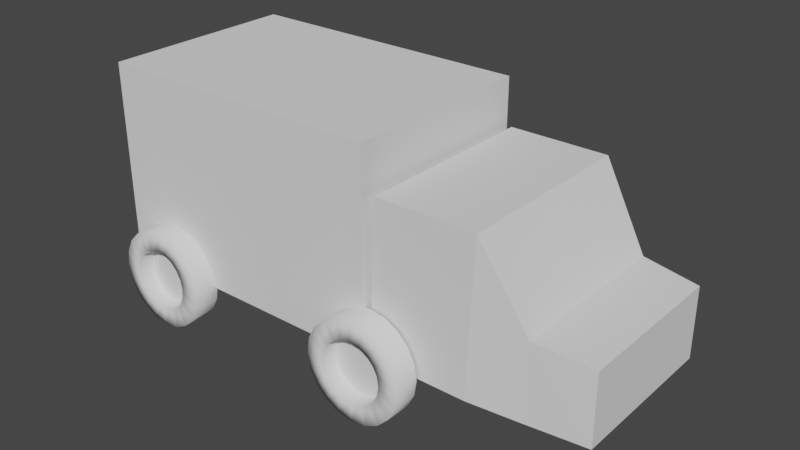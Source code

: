 # Source: truck.blend  (saved by Blender 2.80.75; exported with 4.5.12 LTS)
import bpy
from mathutils import Matrix  # noqa: F401  (used for matrix-valued properties, if any)

bpy.ops.wm.read_factory_settings(use_empty=True)
scene = bpy.context.scene
scene.name = 'Scene'

# ---- collections
col_collection = bpy.data.collections.new('Collection'); scene.collection.children.link(col_collection)

# ---- world
world_world = bpy.data.worlds.new('World'); scene.world = world_world
world_world.use_nodes = True; world_world.node_tree.nodes.clear()
_N = world_world.node_tree.nodes; _L = world_world.node_tree.links
n0 = _N.new('ShaderNodeOutputWorld'); n0.name = 'World Output'; n0.location = (300, 300)
n1 = _N.new('ShaderNodeBackground'); n1.name = 'Background'; n1.location = (10, 300)
n1.inputs[0].default_value = (0.05088, 0.05088, 0.05088, 1.0)
_L.new(n1.outputs[0], n0.inputs[0])
n0.is_active_output = True
world_world.color = (0.05088, 0.05088, 0.05088)
world_world.use_sun_shadow = False
world_world.sun_shadow_jitter_overblur = 0.0

# ---- meshes
me_cube_001 = bpy.data.meshes.new('Cube.001')
me_cube_001.from_pydata([(-3.0, -2.0, 0.0), (-3.0, -2.0, 4.0), (-3.0, 2.0, 0.0), (-3.0, 2.0, 4.0), (3.0, -2.0, 0.0), (3.0, -2.0, 4.0), (3.0, 2.0, 0.0), (3.0, 2.0, 4.0), (-3.0, -1.877, 0.1227), (-3.0, -1.877, 3.877), (-3.0, 1.877, 0.1227), (-3.0, 1.877, 3.877), (2.784, -1.877, 0.1227), (2.784, -1.877, 3.877), (2.784, 1.877, 0.1227), (2.784, 1.877, 3.877)], [], [(3, 2, 10, 11), (2, 3, 7, 6), (6, 7, 5, 4), (4, 5, 1, 0), (2, 6, 4, 0), (7, 3, 1, 5), (9, 11, 15, 13), (0, 1, 9, 8), (1, 3, 11, 9), (2, 0, 8, 10), (12, 13, 15, 14), (10, 8, 12, 14), (11, 10, 14, 15), (8, 9, 13, 12)])
_uv = me_cube_001.uv_layers.new(name='UVMap')
_uv.uv.foreach_set('vector', [0.625, 0.25, 0.375, 0.25, 0.375, 0.25, 0.625, 0.25, 0.375, 0.25, 0.625, 0.25, 0.625, 0.5, 0.375, 0.5, 0.375, 0.5, 0.625, 0.5, 0.625, 0.75, 0.375, 0.75, 0.375, 0.75, 0.625, 0.75, 0.625, 1.0, 0.375, 1.0, 0.125, 0.5, 0.375, 0.5, 0.375, 0.75, 0.125, 0.75, 0.625, 0.5, 0.875, 0.5, 0.875, 0.75, 0.625, 0.75, 0.875, 0.75, 0.875, 0.5, 0.875, 0.5, 0.875, 0.75, 0.375, 1.0, 0.625, 1.0, 0.625, 1.0, 0.375, 1.0, 0.875, 0.75, 0.875, 0.5, 0.875, 0.5, 0.875, 0.75, 0.125, 0.5, 0.125, 0.75, 0.125, 0.75, 0.125, 0.5, 0.375, 0.0, 0.625, 0.0, 0.625, 0.25, 0.375, 0.25, 0.125, 0.5, 0.125, 0.75, 0.125, 0.75, 0.125, 0.5, 0.625, 0.25, 0.375, 0.25, 0.375, 0.25, 0.625, 0.25, 0.375, 1.0, 0.625, 1.0, 0.625, 1.0, 0.375, 1.0])
me_cube_001.use_remesh_preserve_volume = False
me_cube_001.use_remesh_preserve_attributes = False
me_cube_001.use_mirror_vertex_groups = False
me_cube_001.update()
me_cube_002 = bpy.data.meshes.new('Cube.002')
me_cube_002.from_pydata([(-1.0, -1.893, -1.0), (-0.8628, -1.893, 2.078), (-1.0, 1.893, -1.0), (-0.8628, 1.893, 2.078), (1.0, -1.893, -1.0), (1.137, -1.893, 2.078), (1.0, 1.893, -1.0), (1.137, 1.893, 2.078), (2.001, -1.741, -1.041), (2.07, -1.741, 0.5015), (2.001, 1.741, -1.041), (2.07, 1.741, 0.5015), (3.204, -1.608, -1.035), (3.203, -1.608, 0.3915), (3.204, 1.608, -1.035), (3.203, 1.608, 0.3915)], [], [(0, 1, 3, 2), (2, 3, 7, 6), (5, 4, 8, 9), (4, 5, 1, 0), (2, 6, 4, 0), (7, 3, 1, 5), (8, 10, 14, 12), (4, 6, 10, 8), (7, 5, 9, 11), (6, 7, 11, 10), (14, 15, 13, 12), (11, 9, 13, 15), (10, 11, 15, 14), (9, 8, 12, 13)])
_uv = me_cube_002.uv_layers.new(name='UVMap')
_uv.uv.foreach_set('vector', [0.375, 0.0, 0.625, 0.0, 0.625, 0.25, 0.375, 0.25, 0.375, 0.25, 0.625, 0.25, 0.625, 0.5, 0.375, 0.5, 0.625, 0.75, 0.375, 0.75, 0.375, 0.75, 0.625, 0.75, 0.375, 0.75, 0.625, 0.75, 0.625, 1.0, 0.375, 1.0, 0.125, 0.5, 0.375, 0.5, 0.375, 0.75, 0.125, 0.75, 0.625, 0.5, 0.875, 0.5, 0.875, 0.75, 0.625, 0.75, 0.375, 0.75, 0.375, 0.5, 0.375, 0.5, 0.375, 0.75, 0.375, 0.75, 0.375, 0.5, 0.375, 0.5, 0.375, 0.75, 0.625, 0.5, 0.625, 0.75, 0.625, 0.75, 0.625, 0.5, 0.375, 0.5, 0.625, 0.5, 0.625, 0.5, 0.375, 0.5, 0.375, 0.5, 0.625, 0.5, 0.625, 0.75, 0.375, 0.75, 0.625, 0.5, 0.625, 0.75, 0.625, 0.75, 0.625, 0.5, 0.375, 0.5, 0.625, 0.5, 0.625, 0.5, 0.375, 0.5, 0.625, 0.75, 0.375, 0.75, 0.375, 0.75, 0.625, 0.75])
me_cube_002.use_remesh_preserve_volume = False
me_cube_002.use_remesh_preserve_attributes = False
me_cube_002.use_mirror_vertex_groups = False
me_cube_002.update()
me_circle = bpy.data.meshes.new('Circle')
me_circle.from_pydata([(-3.553e-15, 0.1003, 1.0), (-0.309, 0.1003, 0.9511), (-0.5878, 0.1003, 0.809), (-0.809, 0.1003, 0.5878), (-0.9511, 0.1003, 0.309), (-1.0, 0.1003, -3.358e-07), (-0.9511, 0.1003, -0.309), (-0.809, 0.1003, -0.5878), (-0.5878, 0.1003, -0.809), (-0.309, 0.1003, -0.9511), (3.258e-07, 0.1003, -1.0), (0.309, 0.1003, -0.9511), (0.5878, 0.1003, -0.809), (0.809, 0.1003, -0.5878), (0.9511, 0.1003, -0.309), (1.0, 0.1003, 6.735e-07), (0.9511, 0.1003, 0.309), (0.809, 0.1003, 0.5878), (0.5878, 0.1003, 0.809), (0.309, 0.1003, 0.9511), (-3.553e-15, 0.6371, 1.0), (-0.309, 0.6371, 0.9511), (-0.5878, 0.6371, 0.809), (-0.809, 0.6371, 0.5878), (-0.9511, 0.6371, 0.309), (-1.0, 0.6371, -3.358e-07), (-0.9511, 0.6371, -0.309), (-0.809, 0.6371, -0.5878), (-0.5878, 0.6371, -0.809), (-0.309, 0.6371, -0.9511), (3.258e-07, 0.6371, -1.0), (0.309, 0.6371, -0.9511), (0.5878, 0.6371, -0.809), (0.809, 0.6371, -0.5878), (0.9511, 0.6371, -0.309), (1.0, 0.6371, 6.735e-07), (0.9511, 0.6371, 0.309), (0.809, 0.6371, 0.5878), (0.5878, 0.6371, 0.809), (0.309, 0.6371, 0.9511), (-4.127e-08, 0.6371, 0.6154), (-0.1902, 0.6371, 0.5853), (-0.3617, 0.6371, 0.4978), (-0.4978, 0.6371, 0.3617), (-0.5853, 0.6371, 0.1902), (-0.6154, 0.6371, -2.02e-07), (-0.5853, 0.6371, -0.1902), (-0.4978, 0.6371, -0.3617), (-0.3617, 0.6371, -0.4978), (-0.1902, 0.6371, -0.5853), (1.592e-07, 0.6371, -0.6154), (0.1902, 0.6371, -0.5853), (0.3617, 0.6371, -0.4978), (0.4978, 0.6371, -0.3617), (0.5853, 0.6371, -0.1902), (0.6154, 0.6371, 4.191e-07), (0.5853, 0.6371, 0.1902), (0.4978, 0.6371, 0.3617), (0.3617, 0.6371, 0.4978), (0.1902, 0.6371, 0.5853), (-4.127e-08, 0.09688, 0.6154), (-0.1902, 0.09688, 0.5853), (-0.3617, 0.09688, 0.4978), (-0.4978, 0.09688, 0.3617), (-0.5853, 0.09688, 0.1902), (-0.6154, 0.09688, -2.02e-07), (-0.5853, 0.09688, -0.1902), (-0.4978, 0.09688, -0.3617), (-0.3617, 0.09688, -0.4978), (-0.1902, 0.09688, -0.5853), (1.592e-07, 0.09688, -0.6154), (0.1902, 0.09688, -0.5853), (0.3617, 0.09688, -0.4978), (0.4978, 0.09688, -0.3617), (0.5853, 0.09688, -0.1902), (0.6154, 0.09688, 4.191e-07), (0.5853, 0.09688, 0.1902), (0.4978, 0.09688, 0.3617), (0.3617, 0.09688, 0.4978), (0.1902, 0.09688, 0.5853)], [], [(3, 2, 22, 23), (18, 17, 37, 38), (11, 10, 30, 31), (4, 3, 23, 24), (19, 18, 38, 39), (12, 11, 31, 32), (5, 4, 24, 25), (0, 19, 39, 20), (13, 12, 32, 33), (6, 5, 25, 26), (14, 13, 33, 34), (7, 6, 26, 27), (15, 14, 34, 35), (8, 7, 27, 28), (1, 0, 20, 21), (16, 15, 35, 36), (9, 8, 28, 29), (2, 1, 21, 22), (17, 16, 36, 37), (10, 9, 29, 30), (20, 39, 59, 40), (33, 32, 52, 53), (26, 25, 45, 46), (34, 33, 53, 54), (27, 26, 46, 47), (35, 34, 54, 55), (28, 27, 47, 48), (21, 20, 40, 41), (36, 35, 55, 56), (29, 28, 48, 49), (22, 21, 41, 42), (37, 36, 56, 57), (30, 29, 49, 50), (23, 22, 42, 43), (38, 37, 57, 58), (31, 30, 50, 51), (24, 23, 43, 44), (39, 38, 58, 59), (32, 31, 51, 52), (25, 24, 44, 45), (57, 56, 76, 77), (50, 49, 69, 70), (43, 42, 62, 63), (58, 57, 77, 78), (51, 50, 70, 71), (44, 43, 63, 64), (59, 58, 78, 79), (52, 51, 71, 72), (45, 44, 64, 65), (40, 59, 79, 60), (53, 52, 72, 73), (46, 45, 65, 66), (54, 53, 73, 74), (47, 46, 66, 67), (55, 54, 74, 75), (48, 47, 67, 68), (41, 40, 60, 61), (56, 55, 75, 76), (49, 48, 68, 69), (42, 41, 61, 62)])
me_circle.polygons.foreach_set('use_smooth', [True] * 60)
_uv = me_circle.uv_layers.new(name='UVMap')
_uv.uv.foreach_set('vector', [0.0, 0.0, 0.0, 0.0, 0.0, 0.0, 0.0, 0.0, 0.0, 0.0, 0.0, 0.0, 0.0, 0.0, 0.0, 0.0, 0.0, 0.0, 0.0, 0.0, 0.0, 0.0, 0.0, 0.0, 0.0, 0.0, 0.0, 0.0, 0.0, 0.0, 0.0, 0.0, 0.0, 0.0, 0.0, 0.0, 0.0, 0.0, 0.0, 0.0, 0.0, 0.0, 0.0, 0.0, 0.0, 0.0, 0.0, 0.0, 0.0, 0.0, 0.0, 0.0, 0.0, 0.0, 0.0, 0.0, 0.0, 0.0, 0.0, 0.0, 0.0, 0.0, 0.0, 0.0, 0.0, 0.0, 0.0, 0.0, 0.0, 0.0, 0.0, 0.0, 0.0, 0.0, 0.0, 0.0, 0.0, 0.0, 0.0, 0.0, 0.0, 0.0, 0.0, 0.0, 0.0, 0.0, 0.0, 0.0, 0.0, 0.0, 0.0, 0.0, 0.0, 0.0, 0.0, 0.0, 0.0, 0.0, 0.0, 0.0, 0.0, 0.0, 0.0, 0.0, 0.0, 0.0, 0.0, 0.0, 0.0, 0.0, 0.0, 0.0, 0.0, 0.0, 0.0, 0.0, 0.0, 0.0, 0.0, 0.0, 0.0, 0.0, 0.0, 0.0, 0.0, 0.0, 0.0, 0.0, 0.0, 0.0, 0.0, 0.0, 0.0, 0.0, 0.0, 0.0, 0.0, 0.0, 0.0, 0.0, 0.0, 0.0, 0.0, 0.0, 0.0, 0.0, 0.0, 0.0, 0.0, 0.0, 0.0, 0.0, 0.0, 0.0, 0.0, 0.0, 0.0, 0.0, 0.0, 0.0, 0.0, 0.0, 0.0, 0.0, 0.0, 0.0, 0.0, 0.0, 0.0, 0.0, 0.0, 0.0, 0.0, 0.0, 0.0, 0.0, 0.0, 0.0, 0.0, 0.0, 0.0, 0.0, 0.0, 0.0, 0.0, 0.0, 0.0, 0.0, 0.0, 0.0, 0.0, 0.0, 0.0, 0.0, 0.0, 0.0, 0.0, 0.0, 0.0, 0.0, 0.0, 0.0, 0.0, 0.0, 0.0, 0.0, 0.0, 0.0, 0.0, 0.0, 0.0, 0.0, 0.0, 0.0, 0.0, 0.0, 0.0, 0.0, 0.0, 0.0, 0.0, 0.0, 0.0, 0.0, 0.0, 0.0, 0.0, 0.0, 0.0, 0.0, 0.0, 0.0, 0.0, 0.0, 0.0, 0.0, 0.0, 0.0, 0.0, 0.0, 0.0, 0.0, 0.0, 0.0, 0.0, 0.0, 0.0, 0.0, 0.0, 0.0, 0.0, 0.0, 0.0, 0.0, 0.0, 0.0, 0.0, 0.0, 0.0, 0.0, 0.0, 0.0, 0.0, 0.0, 0.0, 0.0, 0.0, 0.0, 0.0, 0.0, 0.0, 0.0, 0.0, 0.0, 0.0, 0.0, 0.0, 0.0, 0.0, 0.0, 0.0, 0.0, 0.0, 0.0, 0.0, 0.0, 0.0, 0.0, 0.0, 0.0, 0.0, 0.0, 0.0, 0.0, 0.0, 0.0, 0.0, 0.0, 0.0, 0.0, 0.0, 0.0, 0.0, 0.0, 0.0, 0.0, 0.0, 0.0, 0.0, 0.0, 0.0, 0.0, 0.0, 0.0, 0.0, 0.0, 0.0, 0.0, 0.0, 0.0, 0.0, 0.0, 0.0, 0.0, 0.0, 0.0, 0.0, 0.0, 0.0, 0.0, 0.0, 0.0, 0.0, 0.0, 0.0, 0.0, 0.0, 0.0, 0.0, 0.0, 0.0, 0.0, 0.0, 0.0, 0.0, 0.0, 0.0, 0.0, 0.0, 0.0, 0.0, 0.0, 0.0, 0.0, 0.0, 0.0, 0.0, 0.0, 0.0, 0.0, 0.0, 0.0, 0.0, 0.0, 0.0, 0.0, 0.0, 0.0, 0.0, 0.0, 0.0, 0.0, 0.0, 0.0, 0.0, 0.0, 0.0, 0.0, 0.0, 0.0, 0.0, 0.0, 0.0, 0.0, 0.0, 0.0, 0.0, 0.0, 0.0, 0.0, 0.0, 0.0, 0.0, 0.0, 0.0, 0.0, 0.0, 0.0, 0.0, 0.0, 0.0, 0.0, 0.0, 0.0, 0.0, 0.0, 0.0, 0.0, 0.0, 0.0, 0.0, 0.0, 0.0, 0.0, 0.0, 0.0, 0.0, 0.0, 0.0, 0.0, 0.0, 0.0, 0.0, 0.0, 0.0, 0.0, 0.0, 0.0, 0.0, 0.0, 0.0, 0.0, 0.0, 0.0, 0.0, 0.0, 0.0, 0.0, 0.0, 0.0, 0.0, 0.0, 0.0, 0.0, 0.0, 0.0, 0.0, 0.0, 0.0, 0.0, 0.0, 0.0, 0.0, 0.0, 0.0, 0.0, 0.0, 0.0, 0.0, 0.0, 0.0, 0.0, 0.0, 0.0, 0.0, 0.0, 0.0, 0.0, 0.0, 0.0, 0.0, 0.0, 0.0, 0.0, 0.0, 0.0, 0.0, 0.0, 0.0, 0.0])
me_circle.use_remesh_preserve_volume = False
me_circle.use_remesh_preserve_attributes = False
me_circle.use_mirror_vertex_groups = False
me_circle.update()
me_circle_001 = bpy.data.meshes.new('Circle.001')
me_circle_001.from_pydata([(-2.933e-08, 2.505e-07, 0.7266), (-0.2245, 2.505e-07, 0.6911), (-0.4271, 2.505e-07, 0.5879), (-0.5879, 2.505e-07, 0.4271), (-0.6911, 2.721e-07, 0.2245), (-0.7266, 2.895e-07, -2.407e-07), (-0.6911, 2.938e-07, -0.2245), (-0.5879, 2.938e-07, -0.4271), (-0.4271, 2.938e-07, -0.5879), (-0.2245, 3.371e-07, -0.6911), (2.074e-07, 3.371e-07, -0.7266), (0.2245, 3.371e-07, -0.6911), (0.4271, 2.938e-07, -0.5879), (0.5879, 2.938e-07, -0.4271), (0.6911, 2.938e-07, -0.2245), (0.7266, 2.895e-07, 4.927e-07), (0.6911, 2.721e-07, 0.2245), (0.5879, 2.505e-07, 0.4271), (0.4271, 2.505e-07, 0.5879), (0.2245, 2.505e-07, 0.6911)], [], [(1, 0, 19, 18, 17, 16, 15, 14, 13, 12, 11, 10, 9, 8, 7, 6, 5, 4, 3, 2)])
_uv = me_circle_001.uv_layers.new(name='UVMap')
_uv.uv.foreach_set('vector', [0.0, 0.0, 0.0, 0.0, 0.0, 0.0, 0.0, 0.0, 0.0, 0.0, 0.0, 0.0, 0.0, 0.0, 0.0, 0.0, 0.0, 0.0, 0.0, 0.0, 0.0, 0.0, 0.0, 0.0, 0.0, 0.0, 0.0, 0.0, 0.0, 0.0, 0.0, 0.0, 0.0, 0.0, 0.0, 0.0, 0.0, 0.0, 0.0, 0.0])
me_circle_001.use_remesh_preserve_volume = False
me_circle_001.use_remesh_preserve_attributes = False
me_circle_001.use_mirror_vertex_groups = False
me_circle_001.update()
me_circle_005 = bpy.data.meshes.new('Circle.005')
me_circle_005.from_pydata([(-3.553e-15, 0.1003, 1.0), (-0.309, 0.1003, 0.9511), (-0.5878, 0.1003, 0.809), (-0.809, 0.1003, 0.5878), (-0.9511, 0.1003, 0.309), (-1.0, 0.1003, -3.358e-07), (-0.9511, 0.1003, -0.309), (-0.809, 0.1003, -0.5878), (-0.5878, 0.1003, -0.809), (-0.309, 0.1003, -0.9511), (3.258e-07, 0.1003, -1.0), (0.309, 0.1003, -0.9511), (0.5878, 0.1003, -0.809), (0.809, 0.1003, -0.5878), (0.9511, 0.1003, -0.309), (1.0, 0.1003, 6.735e-07), (0.9511, 0.1003, 0.309), (0.809, 0.1003, 0.5878), (0.5878, 0.1003, 0.809), (0.309, 0.1003, 0.9511), (-3.553e-15, 0.6371, 1.0), (-0.309, 0.6371, 0.9511), (-0.5878, 0.6371, 0.809), (-0.809, 0.6371, 0.5878), (-0.9511, 0.6371, 0.309), (-1.0, 0.6371, -3.358e-07), (-0.9511, 0.6371, -0.309), (-0.809, 0.6371, -0.5878), (-0.5878, 0.6371, -0.809), (-0.309, 0.6371, -0.9511), (3.258e-07, 0.6371, -1.0), (0.309, 0.6371, -0.9511), (0.5878, 0.6371, -0.809), (0.809, 0.6371, -0.5878), (0.9511, 0.6371, -0.309), (1.0, 0.6371, 6.735e-07), (0.9511, 0.6371, 0.309), (0.809, 0.6371, 0.5878), (0.5878, 0.6371, 0.809), (0.309, 0.6371, 0.9511), (-4.127e-08, 0.6371, 0.6154), (-0.1902, 0.6371, 0.5853), (-0.3617, 0.6371, 0.4978), (-0.4978, 0.6371, 0.3617), (-0.5853, 0.6371, 0.1902), (-0.6154, 0.6371, -2.02e-07), (-0.5853, 0.6371, -0.1902), (-0.4978, 0.6371, -0.3617), (-0.3617, 0.6371, -0.4978), (-0.1902, 0.6371, -0.5853), (1.592e-07, 0.6371, -0.6154), (0.1902, 0.6371, -0.5853), (0.3617, 0.6371, -0.4978), (0.4978, 0.6371, -0.3617), (0.5853, 0.6371, -0.1902), (0.6154, 0.6371, 4.191e-07), (0.5853, 0.6371, 0.1902), (0.4978, 0.6371, 0.3617), (0.3617, 0.6371, 0.4978), (0.1902, 0.6371, 0.5853), (-4.127e-08, 0.09688, 0.6154), (-0.1902, 0.09688, 0.5853), (-0.3617, 0.09688, 0.4978), (-0.4978, 0.09688, 0.3617), (-0.5853, 0.09688, 0.1902), (-0.6154, 0.09688, -2.02e-07), (-0.5853, 0.09688, -0.1902), (-0.4978, 0.09688, -0.3617), (-0.3617, 0.09688, -0.4978), (-0.1902, 0.09688, -0.5853), (1.592e-07, 0.09688, -0.6154), (0.1902, 0.09688, -0.5853), (0.3617, 0.09688, -0.4978), (0.4978, 0.09688, -0.3617), (0.5853, 0.09688, -0.1902), (0.6154, 0.09688, 4.191e-07), (0.5853, 0.09688, 0.1902), (0.4978, 0.09688, 0.3617), (0.3617, 0.09688, 0.4978), (0.1902, 0.09688, 0.5853)], [], [(3, 2, 22, 23), (18, 17, 37, 38), (11, 10, 30, 31), (4, 3, 23, 24), (19, 18, 38, 39), (12, 11, 31, 32), (5, 4, 24, 25), (0, 19, 39, 20), (13, 12, 32, 33), (6, 5, 25, 26), (14, 13, 33, 34), (7, 6, 26, 27), (15, 14, 34, 35), (8, 7, 27, 28), (1, 0, 20, 21), (16, 15, 35, 36), (9, 8, 28, 29), (2, 1, 21, 22), (17, 16, 36, 37), (10, 9, 29, 30), (20, 39, 59, 40), (33, 32, 52, 53), (26, 25, 45, 46), (34, 33, 53, 54), (27, 26, 46, 47), (35, 34, 54, 55), (28, 27, 47, 48), (21, 20, 40, 41), (36, 35, 55, 56), (29, 28, 48, 49), (22, 21, 41, 42), (37, 36, 56, 57), (30, 29, 49, 50), (23, 22, 42, 43), (38, 37, 57, 58), (31, 30, 50, 51), (24, 23, 43, 44), (39, 38, 58, 59), (32, 31, 51, 52), (25, 24, 44, 45), (57, 56, 76, 77), (50, 49, 69, 70), (43, 42, 62, 63), (58, 57, 77, 78), (51, 50, 70, 71), (44, 43, 63, 64), (59, 58, 78, 79), (52, 51, 71, 72), (45, 44, 64, 65), (40, 59, 79, 60), (53, 52, 72, 73), (46, 45, 65, 66), (54, 53, 73, 74), (47, 46, 66, 67), (55, 54, 74, 75), (48, 47, 67, 68), (41, 40, 60, 61), (56, 55, 75, 76), (49, 48, 68, 69), (42, 41, 61, 62)])
me_circle_005.polygons.foreach_set('use_smooth', [True] * 60)
_k = set([(20, 21), (20, 39), (21, 22), (22, 23), (23, 24), (24, 25), (25, 26), (26, 27), (27, 28), (28, 29), (29, 30), (30, 31), (31, 32), (32, 33), (33, 34), (34, 35), (35, 36), (36, 37), (37, 38), (38, 39)])
me_circle_005.attributes.new('sharp_edge', 'BOOLEAN', 'EDGE').data.foreach_set('value', [ (min(e.vertices), max(e.vertices)) in _k for e in me_circle_005.edges])
_uv = me_circle_005.uv_layers.new(name='UVMap')
_uv.uv.foreach_set('vector', [0.0, 0.0, 0.0, 0.0, 0.0, 0.0, 0.0, 0.0, 0.0, 0.0, 0.0, 0.0, 0.0, 0.0, 0.0, 0.0, 0.0, 0.0, 0.0, 0.0, 0.0, 0.0, 0.0, 0.0, 0.0, 0.0, 0.0, 0.0, 0.0, 0.0, 0.0, 0.0, 0.0, 0.0, 0.0, 0.0, 0.0, 0.0, 0.0, 0.0, 0.0, 0.0, 0.0, 0.0, 0.0, 0.0, 0.0, 0.0, 0.0, 0.0, 0.0, 0.0, 0.0, 0.0, 0.0, 0.0, 0.0, 0.0, 0.0, 0.0, 0.0, 0.0, 0.0, 0.0, 0.0, 0.0, 0.0, 0.0, 0.0, 0.0, 0.0, 0.0, 0.0, 0.0, 0.0, 0.0, 0.0, 0.0, 0.0, 0.0, 0.0, 0.0, 0.0, 0.0, 0.0, 0.0, 0.0, 0.0, 0.0, 0.0, 0.0, 0.0, 0.0, 0.0, 0.0, 0.0, 0.0, 0.0, 0.0, 0.0, 0.0, 0.0, 0.0, 0.0, 0.0, 0.0, 0.0, 0.0, 0.0, 0.0, 0.0, 0.0, 0.0, 0.0, 0.0, 0.0, 0.0, 0.0, 0.0, 0.0, 0.0, 0.0, 0.0, 0.0, 0.0, 0.0, 0.0, 0.0, 0.0, 0.0, 0.0, 0.0, 0.0, 0.0, 0.0, 0.0, 0.0, 0.0, 0.0, 0.0, 0.0, 0.0, 0.0, 0.0, 0.0, 0.0, 0.0, 0.0, 0.0, 0.0, 0.0, 0.0, 0.0, 0.0, 0.0, 0.0, 0.0, 0.0, 0.0, 0.0, 0.0, 0.0, 0.0, 0.0, 0.0, 0.0, 0.0, 0.0, 0.0, 0.0, 0.0, 0.0, 0.0, 0.0, 0.0, 0.0, 0.0, 0.0, 0.0, 0.0, 0.0, 0.0, 0.0, 0.0, 0.0, 0.0, 0.0, 0.0, 0.0, 0.0, 0.0, 0.0, 0.0, 0.0, 0.0, 0.0, 0.0, 0.0, 0.0, 0.0, 0.0, 0.0, 0.0, 0.0, 0.0, 0.0, 0.0, 0.0, 0.0, 0.0, 0.0, 0.0, 0.0, 0.0, 0.0, 0.0, 0.0, 0.0, 0.0, 0.0, 0.0, 0.0, 0.0, 0.0, 0.0, 0.0, 0.0, 0.0, 0.0, 0.0, 0.0, 0.0, 0.0, 0.0, 0.0, 0.0, 0.0, 0.0, 0.0, 0.0, 0.0, 0.0, 0.0, 0.0, 0.0, 0.0, 0.0, 0.0, 0.0, 0.0, 0.0, 0.0, 0.0, 0.0, 0.0, 0.0, 0.0, 0.0, 0.0, 0.0, 0.0, 0.0, 0.0, 0.0, 0.0, 0.0, 0.0, 0.0, 0.0, 0.0, 0.0, 0.0, 0.0, 0.0, 0.0, 0.0, 0.0, 0.0, 0.0, 0.0, 0.0, 0.0, 0.0, 0.0, 0.0, 0.0, 0.0, 0.0, 0.0, 0.0, 0.0, 0.0, 0.0, 0.0, 0.0, 0.0, 0.0, 0.0, 0.0, 0.0, 0.0, 0.0, 0.0, 0.0, 0.0, 0.0, 0.0, 0.0, 0.0, 0.0, 0.0, 0.0, 0.0, 0.0, 0.0, 0.0, 0.0, 0.0, 0.0, 0.0, 0.0, 0.0, 0.0, 0.0, 0.0, 0.0, 0.0, 0.0, 0.0, 0.0, 0.0, 0.0, 0.0, 0.0, 0.0, 0.0, 0.0, 0.0, 0.0, 0.0, 0.0, 0.0, 0.0, 0.0, 0.0, 0.0, 0.0, 0.0, 0.0, 0.0, 0.0, 0.0, 0.0, 0.0, 0.0, 0.0, 0.0, 0.0, 0.0, 0.0, 0.0, 0.0, 0.0, 0.0, 0.0, 0.0, 0.0, 0.0, 0.0, 0.0, 0.0, 0.0, 0.0, 0.0, 0.0, 0.0, 0.0, 0.0, 0.0, 0.0, 0.0, 0.0, 0.0, 0.0, 0.0, 0.0, 0.0, 0.0, 0.0, 0.0, 0.0, 0.0, 0.0, 0.0, 0.0, 0.0, 0.0, 0.0, 0.0, 0.0, 0.0, 0.0, 0.0, 0.0, 0.0, 0.0, 0.0, 0.0, 0.0, 0.0, 0.0, 0.0, 0.0, 0.0, 0.0, 0.0, 0.0, 0.0, 0.0, 0.0, 0.0, 0.0, 0.0, 0.0, 0.0, 0.0, 0.0, 0.0, 0.0, 0.0, 0.0, 0.0, 0.0, 0.0, 0.0, 0.0, 0.0, 0.0, 0.0, 0.0, 0.0, 0.0, 0.0, 0.0, 0.0, 0.0, 0.0, 0.0, 0.0, 0.0, 0.0, 0.0, 0.0, 0.0, 0.0, 0.0, 0.0, 0.0, 0.0, 0.0, 0.0, 0.0, 0.0, 0.0, 0.0, 0.0, 0.0, 0.0, 0.0, 0.0, 0.0, 0.0, 0.0, 0.0, 0.0, 0.0, 0.0, 0.0, 0.0, 0.0])
me_circle_005.use_remesh_preserve_volume = False
me_circle_005.use_remesh_preserve_attributes = False
me_circle_005.use_mirror_vertex_groups = False
me_circle_005.update()
me_circle_003 = bpy.data.meshes.new('Circle.003')
me_circle_003.from_pydata([(-2.933e-08, 2.505e-07, 0.7266), (-0.2245, 2.505e-07, 0.6911), (-0.4271, 2.505e-07, 0.5879), (-0.5879, 2.505e-07, 0.4271), (-0.6911, 2.721e-07, 0.2245), (-0.7266, 2.895e-07, -2.407e-07), (-0.6911, 2.938e-07, -0.2245), (-0.5879, 2.938e-07, -0.4271), (-0.4271, 2.938e-07, -0.5879), (-0.2245, 3.371e-07, -0.6911), (2.074e-07, 3.371e-07, -0.7266), (0.2245, 3.371e-07, -0.6911), (0.4271, 2.938e-07, -0.5879), (0.5879, 2.938e-07, -0.4271), (0.6911, 2.938e-07, -0.2245), (0.7266, 2.895e-07, 4.927e-07), (0.6911, 2.721e-07, 0.2245), (0.5879, 2.505e-07, 0.4271), (0.4271, 2.505e-07, 0.5879), (0.2245, 2.505e-07, 0.6911)], [], [(1, 0, 19, 18, 17, 16, 15, 14, 13, 12, 11, 10, 9, 8, 7, 6, 5, 4, 3, 2)])
_uv = me_circle_003.uv_layers.new(name='UVMap')
_uv.uv.foreach_set('vector', [0.0, 0.0, 0.0, 0.0, 0.0, 0.0, 0.0, 0.0, 0.0, 0.0, 0.0, 0.0, 0.0, 0.0, 0.0, 0.0, 0.0, 0.0, 0.0, 0.0, 0.0, 0.0, 0.0, 0.0, 0.0, 0.0, 0.0, 0.0, 0.0, 0.0, 0.0, 0.0, 0.0, 0.0, 0.0, 0.0, 0.0, 0.0, 0.0, 0.0])
me_circle_003.use_remesh_preserve_volume = False
me_circle_003.use_remesh_preserve_attributes = False
me_circle_003.use_mirror_vertex_groups = False
me_circle_003.update()
me_circle_011 = bpy.data.meshes.new('Circle.011')
me_circle_011.from_pydata([(-0.000375, 0.1094, 1.0), (-0.3094, 0.1094, 0.9511), (-0.5882, 0.1094, 0.809), (-0.8094, 0.1094, 0.5878), (-0.9514, 0.1094, 0.309), (-1.0, 0.1094, -3.358e-07), (-0.9514, 0.1094, -0.309), (-0.8094, 0.1094, -0.5878), (-0.5882, 0.1094, -0.809), (-0.3094, 0.1094, -0.9511), (-0.0003747, 0.1094, -1.0), (0.3086, 0.1094, -0.9511), (0.5874, 0.1094, -0.809), (0.8086, 0.1094, -0.5878), (0.9507, 0.1094, -0.309), (0.9996, 0.1094, 6.735e-07), (0.9507, 0.1094, 0.309), (0.8086, 0.1094, 0.5878), (0.5874, 0.1094, 0.809), (0.3086, 0.1094, 0.9511), (-3.553e-15, 0.6371, 1.0), (-0.309, 0.6371, 0.9511), (-0.5878, 0.6371, 0.809), (-0.809, 0.6371, 0.5878), (-0.9511, 0.6371, 0.309), (-1.0, 0.6371, -3.358e-07), (-0.9511, 0.6371, -0.309), (-0.809, 0.6371, -0.5878), (-0.5878, 0.6371, -0.809), (-0.309, 0.6371, -0.9511), (3.258e-07, 0.6371, -1.0), (0.309, 0.6371, -0.9511), (0.5878, 0.6371, -0.809), (0.809, 0.6371, -0.5878), (0.9511, 0.6371, -0.309), (1.0, 0.6371, 6.735e-07), (0.9511, 0.6371, 0.309), (0.809, 0.6371, 0.5878), (0.5878, 0.6371, 0.809), (0.309, 0.6371, 0.9511), (-4.127e-08, 0.6371, 0.6154), (-0.1902, 0.6371, 0.5853), (-0.3617, 0.6371, 0.4978), (-0.4978, 0.6371, 0.3617), (-0.5853, 0.6371, 0.1902), (-0.6154, 0.6371, -2.02e-07), (-0.5853, 0.6371, -0.1902), (-0.4978, 0.6371, -0.3617), (-0.3617, 0.6371, -0.4978), (-0.1902, 0.6371, -0.5853), (1.592e-07, 0.6371, -0.6154), (0.1902, 0.6371, -0.5853), (0.3617, 0.6371, -0.4978), (0.4978, 0.6371, -0.3617), (0.5853, 0.6371, -0.1902), (0.6154, 0.6371, 4.191e-07), (0.5853, 0.6371, 0.1902), (0.4978, 0.6371, 0.3617), (0.3617, 0.6371, 0.4978), (0.1902, 0.6371, 0.5853), (-4.127e-08, 0.09688, 0.6154), (-0.1902, 0.09688, 0.5853), (-0.3617, 0.09688, 0.4978), (-0.4978, 0.09688, 0.3617), (-0.5853, 0.09688, 0.1902), (-0.6154, 0.09688, -2.02e-07), (-0.5853, 0.09688, -0.1902), (-0.4978, 0.09688, -0.3617), (-0.3617, 0.09688, -0.4978), (-0.1902, 0.09688, -0.5853), (1.592e-07, 0.09688, -0.6154), (0.1902, 0.09688, -0.5853), (0.3617, 0.09688, -0.4978), (0.4978, 0.09688, -0.3617), (0.5853, 0.09688, -0.1902), (0.6154, 0.09688, 4.191e-07), (0.5853, 0.09688, 0.1902), (0.4978, 0.09688, 0.3617), (0.3617, 0.09688, 0.4978), (0.1902, 0.09688, 0.5853)], [], [(3, 2, 22, 23), (18, 17, 37, 38), (11, 10, 30, 31), (4, 3, 23, 24), (19, 18, 38, 39), (12, 11, 31, 32), (5, 4, 24, 25), (0, 19, 39, 20), (13, 12, 32, 33), (6, 5, 25, 26), (14, 13, 33, 34), (7, 6, 26, 27), (15, 14, 34, 35), (8, 7, 27, 28), (1, 0, 20, 21), (16, 15, 35, 36), (9, 8, 28, 29), (2, 1, 21, 22), (17, 16, 36, 37), (10, 9, 29, 30), (20, 39, 59, 40), (33, 32, 52, 53), (26, 25, 45, 46), (34, 33, 53, 54), (27, 26, 46, 47), (35, 34, 54, 55), (28, 27, 47, 48), (21, 20, 40, 41), (36, 35, 55, 56), (29, 28, 48, 49), (22, 21, 41, 42), (37, 36, 56, 57), (30, 29, 49, 50), (23, 22, 42, 43), (38, 37, 57, 58), (31, 30, 50, 51), (24, 23, 43, 44), (39, 38, 58, 59), (32, 31, 51, 52), (25, 24, 44, 45), (57, 56, 76, 77), (50, 49, 69, 70), (43, 42, 62, 63), (58, 57, 77, 78), (51, 50, 70, 71), (44, 43, 63, 64), (59, 58, 78, 79), (52, 51, 71, 72), (45, 44, 64, 65), (40, 59, 79, 60), (53, 52, 72, 73), (46, 45, 65, 66), (54, 53, 73, 74), (47, 46, 66, 67), (55, 54, 74, 75), (48, 47, 67, 68), (41, 40, 60, 61), (56, 55, 75, 76), (49, 48, 68, 69), (42, 41, 61, 62)])
me_circle_011.polygons.foreach_set('use_smooth', [True] * 60)
_uv = me_circle_011.uv_layers.new(name='UVMap')
_uv.uv.foreach_set('vector', [0.0, 0.0, 0.0, 0.0, 0.0, 0.0, 0.0, 0.0, 0.0, 0.0, 0.0, 0.0, 0.0, 0.0, 0.0, 0.0, 0.0, 0.0, 0.0, 0.0, 0.0, 0.0, 0.0, 0.0, 0.0, 0.0, 0.0, 0.0, 0.0, 0.0, 0.0, 0.0, 0.0, 0.0, 0.0, 0.0, 0.0, 0.0, 0.0, 0.0, 0.0, 0.0, 0.0, 0.0, 0.0, 0.0, 0.0, 0.0, 0.0, 0.0, 0.0, 0.0, 0.0, 0.0, 0.0, 0.0, 0.0, 0.0, 0.0, 0.0, 0.0, 0.0, 0.0, 0.0, 0.0, 0.0, 0.0, 0.0, 0.0, 0.0, 0.0, 0.0, 0.0, 0.0, 0.0, 0.0, 0.0, 0.0, 0.0, 0.0, 0.0, 0.0, 0.0, 0.0, 0.0, 0.0, 0.0, 0.0, 0.0, 0.0, 0.0, 0.0, 0.0, 0.0, 0.0, 0.0, 0.0, 0.0, 0.0, 0.0, 0.0, 0.0, 0.0, 0.0, 0.0, 0.0, 0.0, 0.0, 0.0, 0.0, 0.0, 0.0, 0.0, 0.0, 0.0, 0.0, 0.0, 0.0, 0.0, 0.0, 0.0, 0.0, 0.0, 0.0, 0.0, 0.0, 0.0, 0.0, 0.0, 0.0, 0.0, 0.0, 0.0, 0.0, 0.0, 0.0, 0.0, 0.0, 0.0, 0.0, 0.0, 0.0, 0.0, 0.0, 0.0, 0.0, 0.0, 0.0, 0.0, 0.0, 0.0, 0.0, 0.0, 0.0, 0.0, 0.0, 0.0, 0.0, 0.0, 0.0, 0.0, 0.0, 0.0, 0.0, 0.0, 0.0, 0.0, 0.0, 0.0, 0.0, 0.0, 0.0, 0.0, 0.0, 0.0, 0.0, 0.0, 0.0, 0.0, 0.0, 0.0, 0.0, 0.0, 0.0, 0.0, 0.0, 0.0, 0.0, 0.0, 0.0, 0.0, 0.0, 0.0, 0.0, 0.0, 0.0, 0.0, 0.0, 0.0, 0.0, 0.0, 0.0, 0.0, 0.0, 0.0, 0.0, 0.0, 0.0, 0.0, 0.0, 0.0, 0.0, 0.0, 0.0, 0.0, 0.0, 0.0, 0.0, 0.0, 0.0, 0.0, 0.0, 0.0, 0.0, 0.0, 0.0, 0.0, 0.0, 0.0, 0.0, 0.0, 0.0, 0.0, 0.0, 0.0, 0.0, 0.0, 0.0, 0.0, 0.0, 0.0, 0.0, 0.0, 0.0, 0.0, 0.0, 0.0, 0.0, 0.0, 0.0, 0.0, 0.0, 0.0, 0.0, 0.0, 0.0, 0.0, 0.0, 0.0, 0.0, 0.0, 0.0, 0.0, 0.0, 0.0, 0.0, 0.0, 0.0, 0.0, 0.0, 0.0, 0.0, 0.0, 0.0, 0.0, 0.0, 0.0, 0.0, 0.0, 0.0, 0.0, 0.0, 0.0, 0.0, 0.0, 0.0, 0.0, 0.0, 0.0, 0.0, 0.0, 0.0, 0.0, 0.0, 0.0, 0.0, 0.0, 0.0, 0.0, 0.0, 0.0, 0.0, 0.0, 0.0, 0.0, 0.0, 0.0, 0.0, 0.0, 0.0, 0.0, 0.0, 0.0, 0.0, 0.0, 0.0, 0.0, 0.0, 0.0, 0.0, 0.0, 0.0, 0.0, 0.0, 0.0, 0.0, 0.0, 0.0, 0.0, 0.0, 0.0, 0.0, 0.0, 0.0, 0.0, 0.0, 0.0, 0.0, 0.0, 0.0, 0.0, 0.0, 0.0, 0.0, 0.0, 0.0, 0.0, 0.0, 0.0, 0.0, 0.0, 0.0, 0.0, 0.0, 0.0, 0.0, 0.0, 0.0, 0.0, 0.0, 0.0, 0.0, 0.0, 0.0, 0.0, 0.0, 0.0, 0.0, 0.0, 0.0, 0.0, 0.0, 0.0, 0.0, 0.0, 0.0, 0.0, 0.0, 0.0, 0.0, 0.0, 0.0, 0.0, 0.0, 0.0, 0.0, 0.0, 0.0, 0.0, 0.0, 0.0, 0.0, 0.0, 0.0, 0.0, 0.0, 0.0, 0.0, 0.0, 0.0, 0.0, 0.0, 0.0, 0.0, 0.0, 0.0, 0.0, 0.0, 0.0, 0.0, 0.0, 0.0, 0.0, 0.0, 0.0, 0.0, 0.0, 0.0, 0.0, 0.0, 0.0, 0.0, 0.0, 0.0, 0.0, 0.0, 0.0, 0.0, 0.0, 0.0, 0.0, 0.0, 0.0, 0.0, 0.0, 0.0, 0.0, 0.0, 0.0, 0.0, 0.0, 0.0, 0.0, 0.0, 0.0, 0.0, 0.0, 0.0, 0.0, 0.0, 0.0, 0.0, 0.0, 0.0, 0.0, 0.0, 0.0, 0.0, 0.0, 0.0, 0.0, 0.0, 0.0, 0.0, 0.0, 0.0, 0.0, 0.0, 0.0, 0.0, 0.0, 0.0, 0.0, 0.0, 0.0, 0.0, 0.0, 0.0, 0.0, 0.0])
me_circle_011.use_remesh_preserve_volume = False
me_circle_011.use_remesh_preserve_attributes = False
me_circle_011.use_mirror_vertex_groups = False
me_circle_011.update()
me_circle_008 = bpy.data.meshes.new('Circle.008')
me_circle_008.from_pydata([(-0.0003437, 0.1003, 1.0), (-0.3094, 0.1003, 0.9511), (-0.5881, 0.1003, 0.809), (-0.8094, 0.1003, 0.5878), (-0.9514, 0.1003, 0.309), (-1.0, 0.1003, -3.358e-07), (-0.9514, 0.1003, -0.309), (-0.8094, 0.1003, -0.5878), (-0.5881, 0.1003, -0.809), (-0.3094, 0.1003, -0.9511), (-0.0003434, 0.1003, -1.0), (0.3087, 0.1003, -0.9511), (0.5874, 0.1003, -0.809), (0.8087, 0.1003, -0.5878), (0.9507, 0.1003, -0.309), (0.9997, 0.1003, 6.735e-07), (0.9507, 0.1003, 0.309), (0.8087, 0.1003, 0.5878), (0.5874, 0.1003, 0.809), (0.3087, 0.1003, 0.9511), (-3.553e-15, 0.6371, 1.0), (-0.309, 0.6371, 0.9511), (-0.5878, 0.6371, 0.809), (-0.809, 0.6371, 0.5878), (-0.9511, 0.6371, 0.309), (-1.0, 0.6371, -3.358e-07), (-0.9511, 0.6371, -0.309), (-0.809, 0.6371, -0.5878), (-0.5878, 0.6371, -0.809), (-0.309, 0.6371, -0.9511), (3.258e-07, 0.6371, -1.0), (0.309, 0.6371, -0.9511), (0.5878, 0.6371, -0.809), (0.809, 0.6371, -0.5878), (0.9511, 0.6371, -0.309), (1.0, 0.6371, 6.735e-07), (0.9511, 0.6371, 0.309), (0.809, 0.6371, 0.5878), (0.5878, 0.6371, 0.809), (0.309, 0.6371, 0.9511), (-4.127e-08, 0.6371, 0.6154), (-0.1902, 0.6371, 0.5853), (-0.3617, 0.6371, 0.4978), (-0.4978, 0.6371, 0.3617), (-0.5853, 0.6371, 0.1902), (-0.6154, 0.6371, -2.02e-07), (-0.5853, 0.6371, -0.1902), (-0.4978, 0.6371, -0.3617), (-0.3617, 0.6371, -0.4978), (-0.1902, 0.6371, -0.5853), (1.592e-07, 0.6371, -0.6154), (0.1902, 0.6371, -0.5853), (0.3617, 0.6371, -0.4978), (0.4978, 0.6371, -0.3617), (0.5853, 0.6371, -0.1902), (0.6154, 0.6371, 4.191e-07), (0.5853, 0.6371, 0.1902), (0.4978, 0.6371, 0.3617), (0.3617, 0.6371, 0.4978), (0.1902, 0.6371, 0.5853), (-4.127e-08, 0.09688, 0.6154), (-0.1902, 0.09688, 0.5853), (-0.3617, 0.09688, 0.4978), (-0.4978, 0.09688, 0.3617), (-0.5853, 0.09688, 0.1902), (-0.6154, 0.09688, -2.02e-07), (-0.5853, 0.09688, -0.1902), (-0.4978, 0.09688, -0.3617), (-0.3617, 0.09688, -0.4978), (-0.1902, 0.09688, -0.5853), (1.592e-07, 0.09688, -0.6154), (0.1902, 0.09688, -0.5853), (0.3617, 0.09688, -0.4978), (0.4978, 0.09688, -0.3617), (0.5853, 0.09688, -0.1902), (0.6154, 0.09688, 4.191e-07), (0.5853, 0.09688, 0.1902), (0.4978, 0.09688, 0.3617), (0.3617, 0.09688, 0.4978), (0.1902, 0.09688, 0.5853)], [], [(3, 2, 22, 23), (18, 17, 37, 38), (11, 10, 30, 31), (4, 3, 23, 24), (19, 18, 38, 39), (12, 11, 31, 32), (5, 4, 24, 25), (0, 19, 39, 20), (13, 12, 32, 33), (6, 5, 25, 26), (14, 13, 33, 34), (7, 6, 26, 27), (15, 14, 34, 35), (8, 7, 27, 28), (1, 0, 20, 21), (16, 15, 35, 36), (9, 8, 28, 29), (2, 1, 21, 22), (17, 16, 36, 37), (10, 9, 29, 30), (20, 39, 59, 40), (33, 32, 52, 53), (26, 25, 45, 46), (34, 33, 53, 54), (27, 26, 46, 47), (35, 34, 54, 55), (28, 27, 47, 48), (21, 20, 40, 41), (36, 35, 55, 56), (29, 28, 48, 49), (22, 21, 41, 42), (37, 36, 56, 57), (30, 29, 49, 50), (23, 22, 42, 43), (38, 37, 57, 58), (31, 30, 50, 51), (24, 23, 43, 44), (39, 38, 58, 59), (32, 31, 51, 52), (25, 24, 44, 45), (57, 56, 76, 77), (50, 49, 69, 70), (43, 42, 62, 63), (58, 57, 77, 78), (51, 50, 70, 71), (44, 43, 63, 64), (59, 58, 78, 79), (52, 51, 71, 72), (45, 44, 64, 65), (40, 59, 79, 60), (53, 52, 72, 73), (46, 45, 65, 66), (54, 53, 73, 74), (47, 46, 66, 67), (55, 54, 74, 75), (48, 47, 67, 68), (41, 40, 60, 61), (56, 55, 75, 76), (49, 48, 68, 69), (42, 41, 61, 62)])
me_circle_008.polygons.foreach_set('use_smooth', [True] * 60)
_uv = me_circle_008.uv_layers.new(name='UVMap')
_uv.uv.foreach_set('vector', [0.0, 0.0, 0.0, 0.0, 0.0, 0.0, 0.0, 0.0, 0.0, 0.0, 0.0, 0.0, 0.0, 0.0, 0.0, 0.0, 0.0, 0.0, 0.0, 0.0, 0.0, 0.0, 0.0, 0.0, 0.0, 0.0, 0.0, 0.0, 0.0, 0.0, 0.0, 0.0, 0.0, 0.0, 0.0, 0.0, 0.0, 0.0, 0.0, 0.0, 0.0, 0.0, 0.0, 0.0, 0.0, 0.0, 0.0, 0.0, 0.0, 0.0, 0.0, 0.0, 0.0, 0.0, 0.0, 0.0, 0.0, 0.0, 0.0, 0.0, 0.0, 0.0, 0.0, 0.0, 0.0, 0.0, 0.0, 0.0, 0.0, 0.0, 0.0, 0.0, 0.0, 0.0, 0.0, 0.0, 0.0, 0.0, 0.0, 0.0, 0.0, 0.0, 0.0, 0.0, 0.0, 0.0, 0.0, 0.0, 0.0, 0.0, 0.0, 0.0, 0.0, 0.0, 0.0, 0.0, 0.0, 0.0, 0.0, 0.0, 0.0, 0.0, 0.0, 0.0, 0.0, 0.0, 0.0, 0.0, 0.0, 0.0, 0.0, 0.0, 0.0, 0.0, 0.0, 0.0, 0.0, 0.0, 0.0, 0.0, 0.0, 0.0, 0.0, 0.0, 0.0, 0.0, 0.0, 0.0, 0.0, 0.0, 0.0, 0.0, 0.0, 0.0, 0.0, 0.0, 0.0, 0.0, 0.0, 0.0, 0.0, 0.0, 0.0, 0.0, 0.0, 0.0, 0.0, 0.0, 0.0, 0.0, 0.0, 0.0, 0.0, 0.0, 0.0, 0.0, 0.0, 0.0, 0.0, 0.0, 0.0, 0.0, 0.0, 0.0, 0.0, 0.0, 0.0, 0.0, 0.0, 0.0, 0.0, 0.0, 0.0, 0.0, 0.0, 0.0, 0.0, 0.0, 0.0, 0.0, 0.0, 0.0, 0.0, 0.0, 0.0, 0.0, 0.0, 0.0, 0.0, 0.0, 0.0, 0.0, 0.0, 0.0, 0.0, 0.0, 0.0, 0.0, 0.0, 0.0, 0.0, 0.0, 0.0, 0.0, 0.0, 0.0, 0.0, 0.0, 0.0, 0.0, 0.0, 0.0, 0.0, 0.0, 0.0, 0.0, 0.0, 0.0, 0.0, 0.0, 0.0, 0.0, 0.0, 0.0, 0.0, 0.0, 0.0, 0.0, 0.0, 0.0, 0.0, 0.0, 0.0, 0.0, 0.0, 0.0, 0.0, 0.0, 0.0, 0.0, 0.0, 0.0, 0.0, 0.0, 0.0, 0.0, 0.0, 0.0, 0.0, 0.0, 0.0, 0.0, 0.0, 0.0, 0.0, 0.0, 0.0, 0.0, 0.0, 0.0, 0.0, 0.0, 0.0, 0.0, 0.0, 0.0, 0.0, 0.0, 0.0, 0.0, 0.0, 0.0, 0.0, 0.0, 0.0, 0.0, 0.0, 0.0, 0.0, 0.0, 0.0, 0.0, 0.0, 0.0, 0.0, 0.0, 0.0, 0.0, 0.0, 0.0, 0.0, 0.0, 0.0, 0.0, 0.0, 0.0, 0.0, 0.0, 0.0, 0.0, 0.0, 0.0, 0.0, 0.0, 0.0, 0.0, 0.0, 0.0, 0.0, 0.0, 0.0, 0.0, 0.0, 0.0, 0.0, 0.0, 0.0, 0.0, 0.0, 0.0, 0.0, 0.0, 0.0, 0.0, 0.0, 0.0, 0.0, 0.0, 0.0, 0.0, 0.0, 0.0, 0.0, 0.0, 0.0, 0.0, 0.0, 0.0, 0.0, 0.0, 0.0, 0.0, 0.0, 0.0, 0.0, 0.0, 0.0, 0.0, 0.0, 0.0, 0.0, 0.0, 0.0, 0.0, 0.0, 0.0, 0.0, 0.0, 0.0, 0.0, 0.0, 0.0, 0.0, 0.0, 0.0, 0.0, 0.0, 0.0, 0.0, 0.0, 0.0, 0.0, 0.0, 0.0, 0.0, 0.0, 0.0, 0.0, 0.0, 0.0, 0.0, 0.0, 0.0, 0.0, 0.0, 0.0, 0.0, 0.0, 0.0, 0.0, 0.0, 0.0, 0.0, 0.0, 0.0, 0.0, 0.0, 0.0, 0.0, 0.0, 0.0, 0.0, 0.0, 0.0, 0.0, 0.0, 0.0, 0.0, 0.0, 0.0, 0.0, 0.0, 0.0, 0.0, 0.0, 0.0, 0.0, 0.0, 0.0, 0.0, 0.0, 0.0, 0.0, 0.0, 0.0, 0.0, 0.0, 0.0, 0.0, 0.0, 0.0, 0.0, 0.0, 0.0, 0.0, 0.0, 0.0, 0.0, 0.0, 0.0, 0.0, 0.0, 0.0, 0.0, 0.0, 0.0, 0.0, 0.0, 0.0, 0.0, 0.0, 0.0, 0.0, 0.0, 0.0, 0.0, 0.0, 0.0, 0.0, 0.0, 0.0, 0.0, 0.0, 0.0, 0.0, 0.0, 0.0, 0.0, 0.0, 0.0, 0.0, 0.0, 0.0, 0.0, 0.0, 0.0, 0.0, 0.0, 0.0, 0.0])
me_circle_008.use_remesh_preserve_volume = False
me_circle_008.use_remesh_preserve_attributes = False
me_circle_008.use_mirror_vertex_groups = False
me_circle_008.update()
me_circle_007 = bpy.data.meshes.new('Circle.007')
me_circle_007.from_pydata([(-2.933e-08, 2.505e-07, 0.7266), (-0.2245, 2.505e-07, 0.6911), (-0.4271, 2.505e-07, 0.5879), (-0.5879, 2.505e-07, 0.4271), (-0.6911, 2.721e-07, 0.2245), (-0.7266, 2.895e-07, -2.407e-07), (-0.6911, 2.938e-07, -0.2245), (-0.5879, 2.938e-07, -0.4271), (-0.4271, 2.938e-07, -0.5879), (-0.2245, 3.371e-07, -0.6911), (2.074e-07, 3.371e-07, -0.7266), (0.2245, 3.371e-07, -0.6911), (0.4271, 2.938e-07, -0.5879), (0.5879, 2.938e-07, -0.4271), (0.6911, 2.938e-07, -0.2245), (0.7266, 2.895e-07, 4.927e-07), (0.6911, 2.721e-07, 0.2245), (0.5879, 2.505e-07, 0.4271), (0.4271, 2.505e-07, 0.5879), (0.2245, 2.505e-07, 0.6911)], [], [(1, 0, 19, 18, 17, 16, 15, 14, 13, 12, 11, 10, 9, 8, 7, 6, 5, 4, 3, 2)])
_uv = me_circle_007.uv_layers.new(name='UVMap')
_uv.uv.foreach_set('vector', [0.0, 0.0, 0.0, 0.0, 0.0, 0.0, 0.0, 0.0, 0.0, 0.0, 0.0, 0.0, 0.0, 0.0, 0.0, 0.0, 0.0, 0.0, 0.0, 0.0, 0.0, 0.0, 0.0, 0.0, 0.0, 0.0, 0.0, 0.0, 0.0, 0.0, 0.0, 0.0, 0.0, 0.0, 0.0, 0.0, 0.0, 0.0, 0.0, 0.0])
me_circle_007.use_remesh_preserve_volume = False
me_circle_007.use_remesh_preserve_attributes = False
me_circle_007.use_mirror_vertex_groups = False
me_circle_007.update()
me_circle_006 = bpy.data.meshes.new('Circle.006')
me_circle_006.from_pydata([(-2.933e-08, 2.505e-07, 0.7266), (-0.2245, 2.505e-07, 0.6911), (-0.4271, 2.505e-07, 0.5879), (-0.5879, 2.505e-07, 0.4271), (-0.6911, 2.721e-07, 0.2245), (-0.7266, 2.895e-07, -2.407e-07), (-0.6911, 2.938e-07, -0.2245), (-0.5879, 2.938e-07, -0.4271), (-0.4271, 2.938e-07, -0.5879), (-0.2245, 3.371e-07, -0.6911), (2.074e-07, 3.371e-07, -0.7266), (0.2245, 3.371e-07, -0.6911), (0.4271, 2.938e-07, -0.5879), (0.5879, 2.938e-07, -0.4271), (0.6911, 2.938e-07, -0.2245), (0.7266, 2.895e-07, 4.927e-07), (0.6911, 2.721e-07, 0.2245), (0.5879, 2.505e-07, 0.4271), (0.4271, 2.505e-07, 0.5879), (0.2245, 2.505e-07, 0.6911)], [], [(1, 0, 19, 18, 17, 16, 15, 14, 13, 12, 11, 10, 9, 8, 7, 6, 5, 4, 3, 2)])
_uv = me_circle_006.uv_layers.new(name='UVMap')
_uv.uv.foreach_set('vector', [0.0, 0.0, 0.0, 0.0, 0.0, 0.0, 0.0, 0.0, 0.0, 0.0, 0.0, 0.0, 0.0, 0.0, 0.0, 0.0, 0.0, 0.0, 0.0, 0.0, 0.0, 0.0, 0.0, 0.0, 0.0, 0.0, 0.0, 0.0, 0.0, 0.0, 0.0, 0.0, 0.0, 0.0, 0.0, 0.0, 0.0, 0.0, 0.0, 0.0])
me_circle_006.use_remesh_preserve_volume = False
me_circle_006.use_remesh_preserve_attributes = False
me_circle_006.use_mirror_vertex_groups = False
me_circle_006.update()
me_cube_003 = bpy.data.meshes.new('Cube.003')
me_cube_003.from_pydata([(-2.983, -1.904, 0.08872), (-2.983, -1.904, 2.089), (-2.983, 1.904, 0.08872), (-2.983, 1.904, 2.089), (-2.842, -1.904, 0.08872), (-2.842, -1.904, 2.089), (-2.842, 1.904, 0.08872), (-2.842, 1.904, 2.089)], [], [(0, 1, 3, 2), (2, 3, 7, 6), (6, 7, 5, 4), (4, 5, 1, 0), (2, 6, 4, 0), (7, 3, 1, 5)])
_uv = me_cube_003.uv_layers.new(name='UVMap')
_uv.uv.foreach_set('vector', [0.375, 0.0, 0.625, 0.0, 0.625, 0.25, 0.375, 0.25, 0.375, 0.25, 0.625, 0.25, 0.625, 0.5, 0.375, 0.5, 0.375, 0.5, 0.625, 0.5, 0.625, 0.75, 0.375, 0.75, 0.375, 0.75, 0.625, 0.75, 0.625, 1.0, 0.375, 1.0, 0.125, 0.5, 0.375, 0.5, 0.375, 0.75, 0.125, 0.75, 0.625, 0.5, 0.875, 0.5, 0.875, 0.75, 0.625, 0.75])
me_cube_003.use_remesh_preserve_volume = False
me_cube_003.use_remesh_preserve_attributes = False
me_cube_003.use_mirror_vertex_groups = False
me_cube_003.update()
me_cube_004 = bpy.data.meshes.new('Cube.004')
me_cube_004.from_pydata([(-1.0, -1.0, -1.0), (-1.0, -1.0, 1.0), (-1.0, 1.0, -1.0), (-1.0, 1.0, 1.0), (1.0, -1.0, -1.0), (1.0, -1.0, 1.0), (1.0, 1.0, -1.0), (1.0, 1.0, 1.0)], [], [(0, 1, 3, 2), (2, 3, 7, 6), (6, 7, 5, 4), (4, 5, 1, 0), (2, 6, 4, 0), (7, 3, 1, 5)])
_uv = me_cube_004.uv_layers.new(name='UVMap')
_uv.uv.foreach_set('vector', [0.375, 0.0, 0.625, 0.0, 0.625, 0.25, 0.375, 0.25, 0.375, 0.25, 0.625, 0.25, 0.625, 0.5, 0.375, 0.5, 0.375, 0.5, 0.625, 0.5, 0.625, 0.75, 0.375, 0.75, 0.375, 0.75, 0.625, 0.75, 0.625, 1.0, 0.375, 1.0, 0.125, 0.5, 0.375, 0.5, 0.375, 0.75, 0.125, 0.75, 0.625, 0.5, 0.875, 0.5, 0.875, 0.75, 0.625, 0.75])
me_cube_004.use_remesh_preserve_volume = False
me_cube_004.use_remesh_preserve_attributes = False
me_cube_004.use_mirror_vertex_groups = False
me_cube_004.update()
me_cube_005 = bpy.data.meshes.new('Cube.005')
me_cube_005.from_pydata([(-1.0, -1.0, -1.0), (-1.0, -1.0, 1.0), (-1.0, 1.0, -1.0), (-1.0, 1.0, 1.0), (1.0, -1.0, -1.0), (1.0, -1.0, 1.0), (1.0, 1.0, -1.0), (1.0, 1.0, 1.0)], [], [(0, 1, 3, 2), (2, 3, 7, 6), (6, 7, 5, 4), (4, 5, 1, 0), (2, 6, 4, 0), (7, 3, 1, 5)])
_uv = me_cube_005.uv_layers.new(name='UVMap')
_uv.uv.foreach_set('vector', [0.375, 0.0, 0.625, 0.0, 0.625, 0.25, 0.375, 0.25, 0.375, 0.25, 0.625, 0.25, 0.625, 0.5, 0.375, 0.5, 0.375, 0.5, 0.625, 0.5, 0.625, 0.75, 0.375, 0.75, 0.375, 0.75, 0.625, 0.75, 0.625, 1.0, 0.375, 1.0, 0.125, 0.5, 0.375, 0.5, 0.375, 0.75, 0.125, 0.75, 0.625, 0.5, 0.875, 0.5, 0.875, 0.75, 0.625, 0.75])
me_cube_005.use_remesh_preserve_volume = False
me_cube_005.use_remesh_preserve_attributes = False
me_cube_005.use_mirror_vertex_groups = False
me_cube_005.update()
me_cube_006 = bpy.data.meshes.new('Cube.006')
me_cube_006.from_pydata([(-1.0, -1.0, -1.0), (-1.0, -1.0, 1.0), (-1.0, 1.0, -1.0), (-1.0, 1.0, 1.0), (1.0, -1.0, -1.0), (1.0, -1.0, 1.0), (1.0, 1.0, -1.0), (1.0, 1.0, 1.0)], [], [(0, 1, 3, 2), (2, 3, 7, 6), (6, 7, 5, 4), (4, 5, 1, 0), (2, 6, 4, 0), (7, 3, 1, 5)])
_uv = me_cube_006.uv_layers.new(name='UVMap')
_uv.uv.foreach_set('vector', [0.375, 0.0, 0.625, 0.0, 0.625, 0.25, 0.375, 0.25, 0.375, 0.25, 0.625, 0.25, 0.625, 0.5, 0.375, 0.5, 0.375, 0.5, 0.625, 0.5, 0.625, 0.75, 0.375, 0.75, 0.375, 0.75, 0.625, 0.75, 0.625, 1.0, 0.375, 1.0, 0.125, 0.5, 0.375, 0.5, 0.375, 0.75, 0.125, 0.75, 0.625, 0.5, 0.875, 0.5, 0.875, 0.75, 0.625, 0.75])
me_cube_006.use_remesh_preserve_volume = False
me_cube_006.use_remesh_preserve_attributes = False
me_cube_006.use_mirror_vertex_groups = False
me_cube_006.update()
me_cube_007 = bpy.data.meshes.new('Cube.007')
me_cube_007.from_pydata([(-1.0, -1.0, -1.0), (-1.0, -1.0, 1.0), (-1.0, 1.0, -1.0), (-1.0, 1.0, 1.0), (1.0, -1.0, -1.0), (1.0, -1.0, 1.0), (1.0, 1.0, -1.0), (1.0, 1.0, 1.0)], [], [(0, 1, 3, 2), (2, 3, 7, 6), (6, 7, 5, 4), (4, 5, 1, 0), (2, 6, 4, 0), (7, 3, 1, 5)])
_uv = me_cube_007.uv_layers.new(name='UVMap')
_uv.uv.foreach_set('vector', [0.375, 0.0, 0.625, 0.0, 0.625, 0.25, 0.375, 0.25, 0.375, 0.25, 0.625, 0.25, 0.625, 0.5, 0.375, 0.5, 0.375, 0.5, 0.625, 0.5, 0.625, 0.75, 0.375, 0.75, 0.375, 0.75, 0.625, 0.75, 0.625, 1.0, 0.375, 1.0, 0.125, 0.5, 0.375, 0.5, 0.375, 0.75, 0.125, 0.75, 0.625, 0.5, 0.875, 0.5, 0.875, 0.75, 0.625, 0.75])
me_cube_007.use_remesh_preserve_volume = False
me_cube_007.use_remesh_preserve_attributes = False
me_cube_007.use_mirror_vertex_groups = False
me_cube_007.update()

# ---- objects
ob_cube = bpy.data.objects.new('Cube', me_cube_001)
ob_cube_001 = bpy.data.objects.new('Cube.001', me_cube_002)
ob_circle = bpy.data.objects.new('Circle', me_circle)
ob_wheel_center = bpy.data.objects.new('Wheel_center', me_circle_001)
ob_circle_003 = bpy.data.objects.new('Circle.003', me_circle_005)
ob_wheel_center_001 = bpy.data.objects.new('Wheel_center.001', me_circle_003)
ob_circle_007 = bpy.data.objects.new('Circle.007', me_circle_011)
ob_circle_004 = bpy.data.objects.new('Circle.004', me_circle_008)
ob_wheel_center_003 = bpy.data.objects.new('Wheel_center.003', me_circle_007)
ob_wheel_center_002 = bpy.data.objects.new('Wheel_center.002', me_circle_006)
ob_cube_002 = bpy.data.objects.new('Cube.002', me_cube_003)
ob_cube_003 = bpy.data.objects.new('Cube.003', me_cube_004)
ob_cube_004 = bpy.data.objects.new('Cube.004', me_cube_005)
ob_cube_005 = bpy.data.objects.new('Cube.005', me_cube_006)
ob_cube_006 = bpy.data.objects.new('Cube.006', me_cube_007)

# ---- transforms, parenting, visibility, modifiers, constraints
ob_cube.location = (0.0, 0.0, 0.0)
ob_cube.lineart.crease_threshold = 0.0
ob_cube_001.location = (4.037, 1.369e-07, 1.019)
ob_cube_001.lineart.crease_threshold = 0.0
ob_circle.location = (-1.787, 1.811, 0.0)
ob_circle.lineart.crease_threshold = 0.0
ob_wheel_center.parent = ob_circle
ob_wheel_center.location = (0.0, 0.3353, 0.0)
ob_wheel_center.lineart.crease_threshold = 0.0
ob_circle_003.location = (3.104, 1.834, 0.0)
ob_circle_003.lineart.crease_threshold = 0.0
ob_wheel_center_001.parent = ob_circle_003
ob_wheel_center_001.location = (0.0, 0.3353, 0.0)
ob_wheel_center_001.lineart.crease_threshold = 0.0
ob_circle_007.location = (3.091, -1.821, 0.0)
ob_circle_007.rotation_euler = (0.0, -0.0, -3.145)
ob_circle_007.lineart.crease_threshold = 0.0
ob_circle_004.location = (-1.801, -1.828, 0.0)
ob_circle_004.rotation_euler = (0.0, -0.0, -3.145)
ob_circle_004.lineart.crease_threshold = 0.0
ob_wheel_center_003.parent = ob_circle_007
ob_wheel_center_003.location = (0.0, 0.3353, 0.0)
ob_wheel_center_003.lineart.crease_threshold = 0.0
ob_wheel_center_002.parent = ob_circle_004
ob_wheel_center_002.location = (0.0, 0.3353, 0.0)
ob_wheel_center_002.lineart.crease_threshold = 0.0
ob_cube_002.location = (0.0, 0.0, 0.0)
ob_cube_002.lineart.crease_threshold = 0.0
ob_cube_003.location = (1.764, -0.8514, 0.7124)
ob_cube_003.rotation_euler = (0.0, -0.0, 0.4854)
ob_cube_003.scale = (0.6191, 0.6191, 0.6191)
ob_cube_003.lineart.crease_threshold = 0.0
ob_cube_004.location = (2.077, 1.122, 0.7124)
ob_cube_004.rotation_euler = (0.0, -0.0, -0.005371)
ob_cube_004.scale = (0.6191, 0.6191, 0.6191)
ob_cube_004.lineart.crease_threshold = 0.0
ob_cube_005.location = (0.2532, -1.001, 0.7124)
ob_cube_005.rotation_euler = (0.0, -0.0, 0.2542)
ob_cube_005.scale = (0.6191, 0.6191, 0.6191)
ob_cube_005.lineart.crease_threshold = 0.0
ob_cube_006.location = (1.002, -0.9602, 1.978)
ob_cube_006.rotation_euler = (0.0, -0.0, 0.03943)
ob_cube_006.scale = (0.6191, 0.6191, 0.6191)
ob_cube_006.lineart.crease_threshold = 0.0

# ---- collection membership
col_collection.objects.link(ob_cube)
col_collection.objects.link(ob_cube_001)
col_collection.objects.link(ob_circle)
col_collection.objects.link(ob_wheel_center)
col_collection.objects.link(ob_circle_003)
col_collection.objects.link(ob_wheel_center_001)
col_collection.objects.link(ob_circle_007)
col_collection.objects.link(ob_circle_004)
col_collection.objects.link(ob_wheel_center_003)
col_collection.objects.link(ob_wheel_center_002)
col_collection.objects.link(ob_cube_002)
col_collection.objects.link(ob_cube_003)
col_collection.objects.link(ob_cube_004)
col_collection.objects.link(ob_cube_005)
col_collection.objects.link(ob_cube_006)

# ---- scene / render settings (as saved in the file)
scene.frame_start = 1; scene.frame_end = 250; scene.frame_set(0)
scene.render.engine = 'BLENDER_EEVEE_NEXT'
scene.cycles.use_denoising = False
scene.cycles.samples = 128
scene.cycles.sampling_pattern = 'TABULATED_SOBOL'
scene.cycles.use_adaptive_sampling = False
scene.cycles.use_light_tree = False
scene.view_settings.view_transform = 'Filmic'
bpy.context.view_layer.update()

# ---- added for rendering (the .blend has no active camera and no usable light): camera, sun
cam_auto = bpy.data.cameras.new('AutoCamera')
cam_auto.lens = 50.0
cam_auto.sensor_width = 36.0
cam_auto.clip_end = 1000.0
ob_auto_camera = bpy.data.objects.new('AutoCamera', cam_auto)
scene.collection.objects.link(ob_auto_camera)
ob_auto_camera.location = (13.6127, -13.7893, 10.6938)
ob_auto_camera.rotation_euler = (1.09748, -7.21219e-08, 0.694738)
scene.camera = ob_auto_camera
light_auto_sun = bpy.data.lights.new('AutoSun', 'SUN')
light_auto_sun.energy = 3.0
light_auto_sun.angle = 0.0523599
ob_auto_sun = bpy.data.objects.new('AutoSun', light_auto_sun)
scene.collection.objects.link(ob_auto_sun)
ob_auto_sun.rotation_euler = (0.872665, 0.174533, 0.523599)
bpy.context.view_layer.update()
